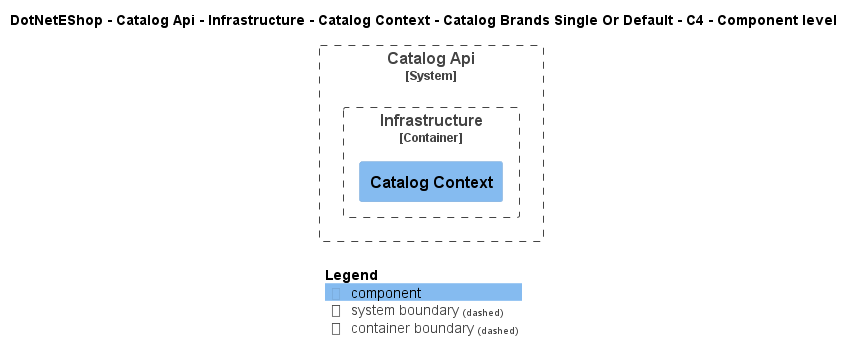

The diagram above was rendered by PlantUML. Its source (embedded in the PNG):
@startuml
!include ..\..\..\..\..\..\..\..\..\.c4s\C4_Component.puml

AddElementTag("c4interflow:lifecycle:new", $bgColor=green, $fontColor=#ffffff, $borderColor=green, $shadowing="False")
AddElementTag("c4interflow:lifecycle:changed", $bgColor=orange, $fontColor=#ffffff, $borderColor=orange, $shadowing="False")
AddElementTag("c4interflow:lifecycle:removed", $bgColor=red, $fontColor=#ffffff, $borderColor=red, $shadowing="False")

AddRelTag("c4interflow:lifecycle:new", $textColor=green, $lineColor=green)
AddRelTag("c4interflow:lifecycle:changed", $textColor=orange, $lineColor=orange)
AddRelTag("c4interflow:lifecycle:removed", $textColor=red, $lineColor=red)

SHOW_PERSON_PORTRAIT()
LAYOUT_TOP_DOWN()

skinparam linetype polyline

title DotNetEShop - Catalog Api - Infrastructure - Catalog Context - Catalog Brands Single Or Default - C4 - Component level


System_Boundary(DotNetEShop.SoftwareSystems.CatalogApi, "Catalog Api") {
    
Container_Boundary(DotNetEShop.SoftwareSystems.CatalogApi.Containers.Infrastructure, "Infrastructure") {
    Component(DotNetEShop.SoftwareSystems.CatalogApi.Containers.Infrastructure.Components.CatalogContext, "Catalog Context", "", "")
}
}



SHOW_LEGEND()
@enduml